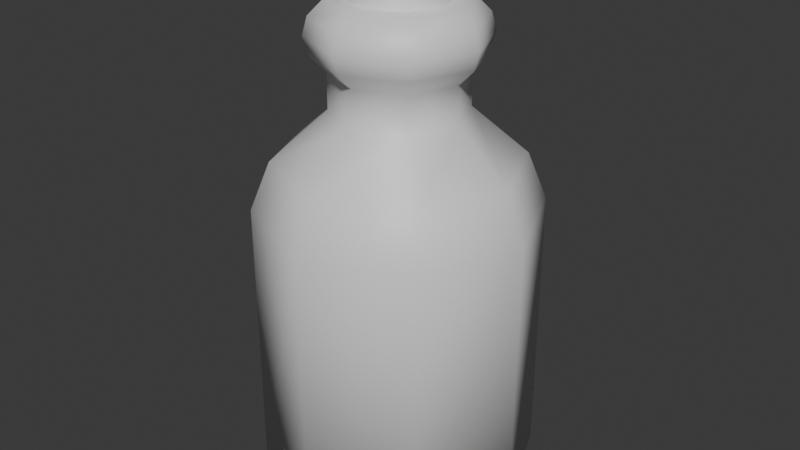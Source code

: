 # Source: Jar.blend  (saved by Blender 4.5.88; exported with 4.5.12 LTS)
import bpy
from mathutils import Matrix  # noqa: F401  (used for matrix-valued properties, if any)

bpy.ops.wm.read_factory_settings(use_empty=True)
scene = bpy.context.scene
scene.name = 'Scene'

# ---- collections
col_collection = bpy.data.collections.new('Collection'); scene.collection.children.link(col_collection)

# ---- materials (node trees are filled in below, after node groups)
mat_glass = bpy.data.materials.new('Glass')
mat_treebrown = bpy.data.materials.new('TreeBrown')

# ---- material node trees
mat_glass.use_nodes = True; mat_glass.node_tree.nodes.clear()
_N = mat_glass.node_tree.nodes; _L = mat_glass.node_tree.links
n0 = _N.new('ShaderNodeBsdfPrincipled'); n0.name = 'Principled BSDF'; n0.location = (-200, 100)
n1 = _N.new('ShaderNodeOutputMaterial'); n1.name = 'Material Output'; n1.location = (200, 100)
_L.new(n0.outputs[0], n1.inputs[0])
n1.is_active_output = True
mat_treebrown.use_nodes = True; mat_treebrown.node_tree.nodes.clear()
_N = mat_treebrown.node_tree.nodes; _L = mat_treebrown.node_tree.links
n0 = _N.new('ShaderNodeBsdfPrincipled'); n0.name = 'Principled BSDF'; n0.location = (-200, 100)
n1 = _N.new('ShaderNodeOutputMaterial'); n1.name = 'Material Output'; n1.location = (200, 100)
_L.new(n0.outputs[0], n1.inputs[0])
n1.is_active_output = True

# ---- world
world_world = bpy.data.worlds.new('World'); scene.world = world_world
world_world.use_nodes = True; world_world.node_tree.nodes.clear()
_N = world_world.node_tree.nodes; _L = world_world.node_tree.links
n0 = _N.new('ShaderNodeOutputWorld'); n0.name = 'World Output'; n0.location = (200, 100)
n1 = _N.new('ShaderNodeBackground'); n1.name = 'Background'; n1.location = (-200, 100)
n1.inputs[0].default_value = (0.05088, 0.05088, 0.05088, 1.0)
_L.new(n1.outputs[0], n0.inputs[0])
n0.is_active_output = True
world_world.color = (0.05088, 0.05088, 0.05088)
world_world.sun_shadow_jitter_overblur = 0.0

# ---- meshes
me_circle = bpy.data.meshes.new('Circle')
me_circle.from_pydata([(0.0, 1.0, 0.0), (-0.7071, 0.7071, 0.0), (-1.0, 0.0, 0.0), (-0.7071, -0.7071, 0.0), (0.0, -1.0, 0.0), (0.7071, -0.7071, 0.0), (1.0, 0.0, 0.0), (0.7071, 0.7071, 0.0), (-7.451e-09, 0.0, 0.0), (1.0, 0.0, 2.009), (0.7071, -0.7071, 2.009), (0.0, -1.0, 2.009), (-0.7071, -0.7071, 2.009), (-1.0, 0.0, 2.009), (-0.7071, 0.7071, 2.009), (0.0, 1.0, 2.009), (0.7071, 0.7071, 2.009), (0.4676, -3.967e-09, 2.701), (0.3306, -0.3306, 2.701), (0.0, -0.4676, 2.701), (-0.3306, -0.3306, 2.701), (-0.4676, -3.967e-09, 2.701), (-0.3306, 0.3306, 2.701), (0.0, 0.4676, 2.701), (0.3306, 0.3306, 2.701), (0.0, -0.8615, 2.355), (-0.6092, -0.6092, 2.355), (0.8615, -2.328e-09, 2.355), (0.6092, -0.6092, 2.355), (0.0, 0.8615, 2.355), (0.6092, 0.6092, 2.355), (-0.8615, -2.328e-09, 2.355), (-0.6092, 0.6092, 2.355), (0.4676, -3.967e-09, 2.962), (0.3306, -0.3306, 2.962), (0.0, -0.4676, 2.962), (-0.3306, -0.3306, 2.962), (-0.4676, -3.967e-09, 2.962), (-0.3306, 0.3306, 2.962), (0.0, 0.4676, 2.962), (0.3306, 0.3306, 2.962), (0.4676, -3.967e-09, 3.438), (0.3306, -0.3306, 3.438), (0.0, -0.4676, 3.438), (-0.3306, -0.3306, 3.438), (-0.4676, -3.967e-09, 3.438), (-0.3306, 0.3306, 3.438), (0.0, 0.4676, 3.438), (0.3306, 0.3306, 3.438), (-0.6131, -5.201e-09, 3.2), (-0.4335, 0.4335, 3.2), (0.0, -0.6131, 3.2), (-0.4335, -0.4335, 3.2), (0.6131, -5.201e-09, 3.2), (0.4335, -0.4335, 3.2), (0.0, 0.6131, 3.2), (0.4335, 0.4335, 3.2), (-0.5778, -4.902e-09, 3.328), (0.0, -0.5778, 3.328), (0.5778, -4.902e-09, 3.328), (0.0, 0.5778, 3.328), (-0.4086, 0.4086, 3.328), (-0.4086, -0.4086, 3.328), (0.4086, -0.4086, 3.328), (0.4086, 0.4086, 3.328), (-0.4086, 0.4086, 3.073), (-0.4086, -0.4086, 3.073), (0.4086, -0.4086, 3.073), (0.4086, 0.4086, 3.073), (-0.5778, -4.902e-09, 3.073), (0.0, -0.5778, 3.073), (0.5778, -4.902e-09, 3.073), (0.0, 0.5778, 3.073), (0.3604, -3.057e-09, 3.438), (0.2548, -0.2548, 3.438), (0.0, -0.3604, 3.438), (-0.2548, -0.2548, 3.438), (-0.3604, -3.057e-09, 3.438), (-0.2548, 0.2548, 3.438), (0.0, 0.3604, 3.438), (0.2548, 0.2548, 3.438), (0.3604, -3.057e-09, 3.011), (0.2548, -0.2548, 3.011), (0.0, -0.3604, 3.011), (-0.2548, -0.2548, 3.011), (-0.3604, -3.057e-09, 3.011), (-0.2548, 0.2548, 3.011), (0.0, 0.3604, 3.011), (0.2548, 0.2548, 3.011), (0.0, 0.0, 3.011), (0.0, 0.3604, 3.703), (-0.2548, 0.2548, 3.703), (-0.3604, -3.057e-09, 3.703), (-0.2548, -0.2548, 3.703), (0.0, -0.3604, 3.703), (0.2548, -0.2548, 3.703), (0.3604, -3.057e-09, 3.703), (0.2548, 0.2548, 3.703), (0.0, 0.0, 3.703)], [], [(7, 6, 8), (5, 4, 8), (3, 2, 8), (1, 0, 8), (0, 7, 8), (6, 5, 8), (4, 3, 8), (2, 1, 8), (6, 7, 16, 9), (4, 5, 10, 11), (2, 3, 12, 13), (0, 1, 14, 15), (7, 0, 15, 16), (5, 6, 9, 10), (3, 4, 11, 12), (1, 2, 13, 14), (26, 25, 19, 20), (28, 27, 17, 18), (30, 29, 23, 24), (31, 26, 20, 21), (25, 28, 18, 19), (27, 30, 24, 17), (29, 32, 22, 23), (32, 31, 21, 22), (14, 13, 31, 32), (15, 14, 32, 29), (9, 16, 30, 27), (11, 10, 28, 25), (13, 12, 26, 31), (16, 15, 29, 30), (10, 9, 27, 28), (12, 11, 25, 26), (23, 22, 38, 39), (21, 20, 36, 37), (19, 18, 34, 35), (17, 24, 40, 33), (22, 21, 37, 38), (20, 19, 35, 36), (18, 17, 33, 34), (24, 23, 39, 40), (61, 57, 45, 46), (62, 58, 43, 44), (63, 59, 41, 42), (64, 60, 47, 48), (60, 61, 46, 47), (57, 62, 44, 45), (58, 63, 42, 43), (59, 64, 48, 41), (71, 68, 56, 53), (70, 67, 54, 51), (69, 66, 52, 49), (72, 65, 50, 55), (68, 72, 55, 56), (67, 71, 53, 54), (66, 70, 51, 52), (65, 69, 49, 50), (53, 56, 64, 59), (51, 54, 63, 58), (49, 52, 62, 57), (55, 50, 61, 60), (56, 55, 60, 64), (54, 53, 59, 63), (52, 51, 58, 62), (50, 49, 57, 61), (38, 37, 69, 65), (36, 35, 70, 66), (34, 33, 71, 67), (40, 39, 72, 68), (39, 38, 65, 72), (37, 36, 66, 69), (35, 34, 67, 70), (33, 40, 68, 71), (45, 44, 76, 77), (43, 42, 74, 75), (41, 48, 80, 73), (46, 45, 77, 78), (44, 43, 75, 76), (42, 41, 73, 74), (48, 47, 79, 80), (47, 46, 78, 79), (82, 89, 81), (88, 89, 87), (87, 89, 86), (85, 89, 84), (83, 89, 82), (81, 89, 88), (86, 89, 85), (84, 89, 83), (81, 96, 95, 82), (87, 90, 97, 88), (86, 91, 90, 87), (84, 93, 92, 85), (82, 95, 94, 83), (88, 97, 96, 81), (85, 92, 91, 86), (83, 94, 93, 84), (97, 98, 96), (95, 98, 94), (93, 98, 92), (90, 98, 97), (96, 98, 95), (94, 98, 93), (92, 98, 91), (91, 98, 90)])
me_circle.polygons.foreach_set('use_smooth', [True] * 104)
me_circle.polygons.foreach_set('material_index', [0, 0, 0, 0, 0, 0, 0, 0, 0, 0, 0, 0, 0, 0, 0, 0, 0, 0, 0, 0, 0, 0, 0, 0, 0, 0, 0, 0, 0, 0, 0, 0, 0, 0, 0, 0, 0, 0, 0, 0, 0, 0, 0, 0, 0, 0, 0, 0, 0, 0, 0, 0, 0, 0, 0, 0, 0, 0, 0, 0, 0, 0, 0, 0, 0, 0, 0, 0, 0, 0, 0, 0, 0, 0, 0, 0, 0, 0, 0, 0, 1, 1, 1, 1, 1, 1, 1, 1, 1, 1, 1, 1, 1, 1, 1, 1, 1, 1, 1, 1, 1, 1, 1, 1])
_uv = me_circle.uv_layers.new(name='UVMap')
_uv.uv.foreach_set('vector', [0.0, 0.0, 0.0, 0.0, 0.0, 0.0, 0.0, 0.0, 0.0, 0.0, 0.0, 0.0, 0.0, 0.0, 0.0, 0.0, 0.0, 0.0, 0.0, 0.0, 0.0, 0.0, 0.0, 0.0, 0.0, 0.0, 0.0, 0.0, 0.0, 0.0, 0.0, 0.0, 0.0, 0.0, 0.0, 0.0, 0.0, 0.0, 0.0, 0.0, 0.0, 0.0, 0.0, 0.0, 0.0, 0.0, 0.0, 0.0, 0.0, 0.0, 0.0, 0.0, 0.0, 0.0, 0.0, 0.0, 0.0, 0.0, 0.0, 0.0, 0.0, 0.0, 0.0, 0.0, 0.0, 0.0, 0.0, 0.0, 0.0, 0.0, 0.0, 0.0, 0.0, 0.0, 0.0, 0.0, 0.0, 0.0, 0.0, 0.0, 0.0, 0.0, 0.0, 0.0, 0.0, 0.0, 0.0, 0.0, 0.0, 0.0, 0.0, 0.0, 0.0, 0.0, 0.0, 0.0, 0.0, 0.0, 0.0, 0.0, 0.0, 0.0, 0.0, 0.0, 0.0, 0.0, 0.0, 0.0, 0.0, 0.0, 0.0, 0.0, 0.0, 0.0, 0.0, 0.0, 0.0, 0.0, 0.0, 0.0, 0.0, 0.0, 0.0, 0.0, 0.0, 0.0, 0.0, 0.0, 0.0, 0.0, 0.0, 0.0, 0.0, 0.0, 0.0, 0.0, 0.0, 0.0, 0.0, 0.0, 0.0, 0.0, 0.0, 0.0, 0.0, 0.0, 0.0, 0.0, 0.0, 0.0, 0.0, 0.0, 0.0, 0.0, 0.0, 0.0, 0.0, 0.0, 0.0, 0.0, 0.0, 0.0, 0.0, 0.0, 0.0, 0.0, 0.0, 0.0, 0.0, 0.0, 0.0, 0.0, 0.0, 0.0, 0.0, 0.0, 0.0, 0.0, 0.0, 0.0, 0.0, 0.0, 0.0, 0.0, 0.0, 0.0, 0.0, 0.0, 0.0, 0.0, 0.0, 0.0, 0.0, 0.0, 0.0, 0.0, 0.0, 0.0, 0.0, 0.0, 0.0, 0.0, 0.0, 0.0, 0.0, 0.0, 0.0, 0.0, 0.0, 0.0, 0.0, 0.0, 0.0, 0.0, 0.0, 0.0, 0.0, 0.0, 0.0, 0.0, 0.0, 0.0, 0.0, 0.0, 0.0, 0.0, 0.0, 0.0, 0.0, 0.0, 0.0, 0.0, 0.0, 0.0, 0.0, 0.0, 0.0, 0.0, 0.0, 0.0, 0.0, 0.0, 0.0, 0.0, 0.0, 0.0, 0.0, 0.0, 0.0, 0.0, 0.0, 0.0, 0.0, 0.0, 0.0, 0.0, 0.0, 0.0, 0.0, 0.0, 0.0, 0.0, 0.0, 0.0, 0.0, 0.0, 0.0, 0.0, 0.0, 0.0, 0.0, 0.0, 0.0, 0.0, 0.0, 0.0, 0.0, 0.0, 0.0, 0.0, 0.0, 0.0, 0.0, 0.0, 0.0, 0.0, 0.0, 0.0, 0.0, 0.0, 0.0, 0.0, 0.0, 0.0, 0.0, 0.0, 0.0, 0.0, 0.0, 0.0, 0.0, 0.0, 0.0, 0.0, 0.0, 0.0, 0.0, 0.0, 0.0, 0.0, 0.0, 0.0, 0.0, 0.0, 0.0, 0.0, 0.0, 0.0, 0.0, 0.0, 0.0, 0.0, 0.0, 0.0, 0.0, 0.0, 0.0, 0.0, 0.0, 0.0, 0.0, 0.0, 0.0, 0.0, 0.0, 0.0, 0.0, 0.0, 0.0, 0.0, 0.0, 0.0, 0.0, 0.0, 0.0, 0.0, 0.0, 0.0, 0.0, 0.0, 0.0, 0.0, 0.0, 0.0, 0.0, 0.0, 0.0, 0.0, 0.0, 0.0, 0.0, 0.0, 0.0, 0.0, 0.0, 0.0, 0.0, 0.0, 0.0, 0.0, 0.0, 0.0, 0.0, 0.0, 0.0, 0.0, 0.0, 0.0, 0.0, 0.0, 0.0, 0.0, 0.0, 0.0, 0.0, 0.0, 0.0, 0.0, 0.0, 0.0, 0.0, 0.0, 0.0, 0.0, 0.0, 0.0, 0.0, 0.0, 0.0, 0.0, 0.0, 0.0, 0.0, 0.0, 0.0, 0.0, 0.0, 0.0, 0.0, 0.0, 0.0, 0.0, 0.0, 0.0, 0.0, 0.0, 0.0, 0.0, 0.0, 0.0, 0.0, 0.0, 0.0, 0.0, 0.0, 0.0, 0.0, 0.0, 0.0, 0.0, 0.0, 0.0, 0.0, 0.0, 0.0, 0.0, 0.0, 0.0, 0.0, 0.0, 0.0, 0.0, 0.0, 0.0, 0.0, 0.0, 0.0, 0.0, 0.0, 0.0, 0.0, 0.0, 0.0, 0.0, 0.0, 0.0, 0.0, 0.0, 0.0, 0.0, 0.0, 0.0, 0.0, 0.0, 0.0, 0.0, 0.0, 0.0, 0.0, 0.0, 0.0, 0.0, 0.0, 0.0, 0.0, 0.0, 0.0, 0.0, 0.0, 0.0, 0.0, 0.0, 0.0, 0.0, 0.0, 0.0, 0.0, 0.0, 0.0, 0.0, 0.0, 0.0, 0.0, 0.0, 0.0, 0.0, 0.0, 0.0, 0.0, 0.0, 0.0, 0.0, 0.0, 0.0, 0.0, 0.0, 0.0, 0.0, 0.0, 0.0, 0.0, 0.0, 0.0, 0.0, 0.0, 0.0, 0.0, 0.0, 0.0, 0.0, 0.0, 0.0, 0.0, 0.0, 0.0, 0.0, 0.0, 0.0, 0.0, 0.0, 0.0, 0.0, 0.0, 0.0, 0.0, 0.0, 0.0, 0.0, 0.0, 0.0, 0.0, 0.0, 0.0, 0.0, 0.0, 0.0, 0.0, 0.0, 0.0, 0.0, 0.0, 0.0, 0.0, 0.0, 0.0, 0.0, 0.0, 0.0, 0.0, 0.0, 0.0, 0.0, 0.0, 0.0, 0.0, 0.0, 0.0, 0.0, 0.0, 0.0, 0.0, 0.0, 0.0, 0.0, 0.0, 0.0, 0.0, 0.0, 0.0, 0.0, 0.0, 0.0, 0.0, 0.0, 0.0, 0.0, 0.0, 0.0, 0.0, 0.0, 0.0, 0.0, 0.0, 0.0, 0.0, 0.0, 0.0, 0.0, 0.0, 0.0, 0.0, 0.0, 0.0, 0.0, 0.0, 0.0, 0.0, 0.0, 0.0, 0.0, 0.0, 0.0, 0.0, 0.0, 0.0, 0.0, 0.0, 0.0, 0.0, 0.0, 0.0, 0.0, 0.0, 0.0, 0.0, 0.0, 0.0, 0.0, 0.0, 0.0, 0.0, 0.0, 0.0, 0.0, 0.0, 0.0, 0.0, 0.0, 0.0, 0.0, 0.0, 0.0, 0.0, 0.0, 0.0, 0.0, 0.0, 0.0, 0.0, 0.0, 0.0, 0.0, 0.0, 0.0, 0.0, 0.0, 0.0, 0.0, 0.0, 0.0, 0.0, 0.0, 0.0, 0.0, 0.0, 0.0, 0.0, 0.0, 0.0, 0.0, 0.0, 0.0, 0.0, 0.0, 0.0, 0.0, 0.0, 0.0, 0.0, 0.0, 0.0, 0.0, 0.0, 0.0, 0.0, 0.0, 0.0, 0.0, 0.0, 0.0, 0.0, 0.0, 0.0, 0.0, 0.0, 0.0, 0.0, 0.0, 0.0, 0.0, 0.0, 0.0, 0.0, 0.0, 0.0, 0.0, 0.0, 0.0, 0.0, 0.0, 0.0, 0.0, 0.0, 0.0, 0.0, 0.0, 0.0, 0.0, 0.0, 0.0, 0.0, 0.0, 0.0, 0.0, 0.0, 0.0, 0.0, 0.0, 0.0, 0.0, 0.0, 0.0, 0.0, 0.0, 0.0, 0.0, 0.0, 0.0, 0.0, 0.0, 0.0, 0.0, 0.0, 0.0, 0.0, 0.0, 0.0, 0.0, 0.0, 0.0, 0.0, 0.0, 0.0, 0.0, 0.0, 0.0, 0.0, 0.0, 0.0, 0.0, 0.0, 0.0, 0.0, 0.0, 0.0, 0.0, 0.0, 0.0, 0.0, 0.0, 0.0, 0.0, 0.0, 0.0, 0.0, 0.0, 0.0, 0.0, 0.0, 0.0, 0.0, 0.0, 0.0, 0.0])
me_circle.materials.append(mat_glass)
me_circle.materials.append(mat_treebrown)
me_circle.update()

# ---- objects
ob_circle = bpy.data.objects.new('Circle', me_circle)

# ---- transforms, parenting, visibility, modifiers, constraints
ob_circle.location = (0.0, 0.0, 0.0)

# ---- collection membership
col_collection.objects.link(ob_circle)

# ---- scene / render settings (as saved in the file)
scene.frame_start = 1; scene.frame_end = 250; scene.frame_set(1)
scene.render.engine = 'BLENDER_EEVEE_NEXT'
bpy.context.view_layer.update()

# ---- added for rendering (the .blend has no active camera and no usable light): camera, sun
cam_auto = bpy.data.cameras.new('AutoCamera')
cam_auto.lens = 50.0
cam_auto.sensor_width = 36.0
cam_auto.clip_end = 1000.0
ob_auto_camera = bpy.data.objects.new('AutoCamera', cam_auto)
scene.collection.objects.link(ob_auto_camera)
ob_auto_camera.location = (4.31092, -5.17311, 5.30004)
ob_auto_camera.rotation_euler = (1.09748, -7.21219e-08, 0.694738)
scene.camera = ob_auto_camera
light_auto_sun = bpy.data.lights.new('AutoSun', 'SUN')
light_auto_sun.energy = 3.0
light_auto_sun.angle = 0.0523599
ob_auto_sun = bpy.data.objects.new('AutoSun', light_auto_sun)
scene.collection.objects.link(ob_auto_sun)
ob_auto_sun.rotation_euler = (0.872665, 0.174533, 0.523599)
bpy.context.view_layer.update()

